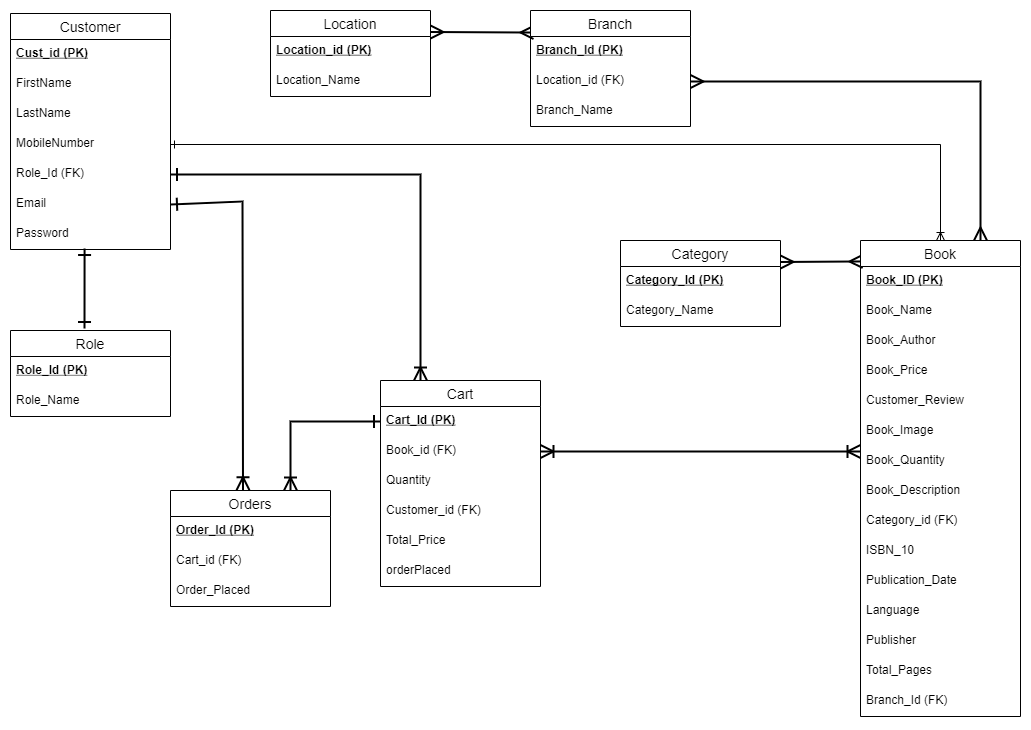

The diagram above was exported from draw.io. Its source (the exported page's mxGraphModel, read from the mxfile embedded in the PNG):
<mxGraphModel dx="1108" dy="460" grid="1" gridSize="10" guides="1" tooltips="1" connect="1" arrows="1" fold="1" page="1" pageScale="1" pageWidth="4681" pageHeight="3300" math="0" shadow="0">
  <root>
    <mxCell id="0" />
    <mxCell id="1" parent="0" />
    <mxCell id="dmhZjfHp18qPrnG-LM-o-1" value="Customer" style="swimlane;fontStyle=0;childLayout=stackLayout;horizontal=1;startSize=26;horizontalStack=0;resizeParent=1;resizeParentMax=0;resizeLast=0;collapsible=1;marginBottom=0;align=center;fontSize=14;" parent="1" vertex="1">
      <mxGeometry x="90" y="53" width="160" height="236" as="geometry">
        <mxRectangle x="90" y="50" width="90" height="26" as="alternateBounds" />
      </mxGeometry>
    </mxCell>
    <mxCell id="dmhZjfHp18qPrnG-LM-o-2" value="Cust_id (PK)" style="text;strokeColor=none;fillColor=none;spacingLeft=4;spacingRight=4;overflow=hidden;rotatable=0;points=[[0,0.5],[1,0.5]];portConstraint=eastwest;fontSize=12;fontStyle=5" parent="dmhZjfHp18qPrnG-LM-o-1" vertex="1">
      <mxGeometry y="26" width="160" height="30" as="geometry" />
    </mxCell>
    <mxCell id="dmhZjfHp18qPrnG-LM-o-3" value="FirstName" style="text;strokeColor=none;fillColor=none;spacingLeft=4;spacingRight=4;overflow=hidden;rotatable=0;points=[[0,0.5],[1,0.5]];portConstraint=eastwest;fontSize=12;" parent="dmhZjfHp18qPrnG-LM-o-1" vertex="1">
      <mxGeometry y="56" width="160" height="30" as="geometry" />
    </mxCell>
    <mxCell id="dmhZjfHp18qPrnG-LM-o-4" value="LastName" style="text;strokeColor=none;fillColor=none;spacingLeft=4;spacingRight=4;overflow=hidden;rotatable=0;points=[[0,0.5],[1,0.5]];portConstraint=eastwest;fontSize=12;" parent="dmhZjfHp18qPrnG-LM-o-1" vertex="1">
      <mxGeometry y="86" width="160" height="30" as="geometry" />
    </mxCell>
    <mxCell id="dmhZjfHp18qPrnG-LM-o-29" value="MobileNumber" style="text;strokeColor=none;fillColor=none;spacingLeft=4;spacingRight=4;overflow=hidden;rotatable=0;points=[[0,0.5],[1,0.5]];portConstraint=eastwest;fontSize=12;" parent="dmhZjfHp18qPrnG-LM-o-1" vertex="1">
      <mxGeometry y="116" width="160" height="30" as="geometry" />
    </mxCell>
    <mxCell id="dmhZjfHp18qPrnG-LM-o-30" value="Role_Id (FK)" style="text;strokeColor=none;fillColor=none;spacingLeft=4;spacingRight=4;overflow=hidden;rotatable=0;points=[[0,0.5],[1,0.5]];portConstraint=eastwest;fontSize=12;" parent="dmhZjfHp18qPrnG-LM-o-1" vertex="1">
      <mxGeometry y="146" width="160" height="30" as="geometry" />
    </mxCell>
    <mxCell id="dmhZjfHp18qPrnG-LM-o-31" value="Email" style="text;strokeColor=none;fillColor=none;spacingLeft=4;spacingRight=4;overflow=hidden;rotatable=0;points=[[0,0.5],[1,0.5]];portConstraint=eastwest;fontSize=12;" parent="dmhZjfHp18qPrnG-LM-o-1" vertex="1">
      <mxGeometry y="176" width="160" height="30" as="geometry" />
    </mxCell>
    <mxCell id="dmhZjfHp18qPrnG-LM-o-32" value="Password" style="text;strokeColor=none;fillColor=none;spacingLeft=4;spacingRight=4;overflow=hidden;rotatable=0;points=[[0,0.5],[1,0.5]];portConstraint=eastwest;fontSize=12;" parent="dmhZjfHp18qPrnG-LM-o-1" vertex="1">
      <mxGeometry y="206" width="160" height="30" as="geometry" />
    </mxCell>
    <mxCell id="dmhZjfHp18qPrnG-LM-o-51" style="edgeStyle=none;rounded=0;orthogonalLoop=1;jettySize=auto;html=1;exitX=1;exitY=0.25;exitDx=0;exitDy=0;startArrow=ERmany;startFill=0;endArrow=ERmany;endFill=0;entryX=0.019;entryY=0.19;entryDx=0;entryDy=0;entryPerimeter=0;strokeWidth=2;endSize=10;startSize=10;" parent="1" source="dmhZjfHp18qPrnG-LM-o-5" target="dmhZjfHp18qPrnG-LM-o-9" edge="1">
      <mxGeometry relative="1" as="geometry">
        <mxPoint x="587" y="72" as="targetPoint" />
      </mxGeometry>
    </mxCell>
    <mxCell id="dmhZjfHp18qPrnG-LM-o-5" value="Location" style="swimlane;fontStyle=0;childLayout=stackLayout;horizontal=1;startSize=26;horizontalStack=0;resizeParent=1;resizeParentMax=0;resizeLast=0;collapsible=1;marginBottom=0;align=center;fontSize=14;" parent="1" vertex="1">
      <mxGeometry x="350" y="50" width="160" height="86" as="geometry">
        <mxRectangle x="350" y="50" width="90" height="26" as="alternateBounds" />
      </mxGeometry>
    </mxCell>
    <mxCell id="dmhZjfHp18qPrnG-LM-o-6" value="Location_id (PK)" style="text;strokeColor=none;fillColor=none;spacingLeft=4;spacingRight=4;overflow=hidden;rotatable=0;points=[[0,0.5],[1,0.5]];portConstraint=eastwest;fontSize=12;fontStyle=5" parent="dmhZjfHp18qPrnG-LM-o-5" vertex="1">
      <mxGeometry y="26" width="160" height="30" as="geometry" />
    </mxCell>
    <mxCell id="dmhZjfHp18qPrnG-LM-o-7" value="Location_Name" style="text;strokeColor=none;fillColor=none;spacingLeft=4;spacingRight=4;overflow=hidden;rotatable=0;points=[[0,0.5],[1,0.5]];portConstraint=eastwest;fontSize=12;" parent="dmhZjfHp18qPrnG-LM-o-5" vertex="1">
      <mxGeometry y="56" width="160" height="30" as="geometry" />
    </mxCell>
    <mxCell id="dmhZjfHp18qPrnG-LM-o-9" value="Branch" style="swimlane;fontStyle=0;childLayout=stackLayout;horizontal=1;startSize=26;horizontalStack=0;resizeParent=1;resizeParentMax=0;resizeLast=0;collapsible=1;marginBottom=0;align=center;fontSize=14;" parent="1" vertex="1">
      <mxGeometry x="610" y="50" width="160" height="116" as="geometry">
        <mxRectangle x="590" y="50" width="80" height="26" as="alternateBounds" />
      </mxGeometry>
    </mxCell>
    <mxCell id="dmhZjfHp18qPrnG-LM-o-10" value="Branch_Id (PK)" style="text;strokeColor=none;fillColor=none;spacingLeft=4;spacingRight=4;overflow=hidden;rotatable=0;points=[[0,0.5],[1,0.5]];portConstraint=eastwest;fontSize=12;fontStyle=5" parent="dmhZjfHp18qPrnG-LM-o-9" vertex="1">
      <mxGeometry y="26" width="160" height="30" as="geometry" />
    </mxCell>
    <mxCell id="dmhZjfHp18qPrnG-LM-o-11" value="Location_id (FK)" style="text;strokeColor=none;fillColor=none;spacingLeft=4;spacingRight=4;overflow=hidden;rotatable=0;points=[[0,0.5],[1,0.5]];portConstraint=eastwest;fontSize=12;" parent="dmhZjfHp18qPrnG-LM-o-9" vertex="1">
      <mxGeometry y="56" width="160" height="30" as="geometry" />
    </mxCell>
    <mxCell id="dmhZjfHp18qPrnG-LM-o-12" value="Branch_Name" style="text;strokeColor=none;fillColor=none;spacingLeft=4;spacingRight=4;overflow=hidden;rotatable=0;points=[[0,0.5],[1,0.5]];portConstraint=eastwest;fontSize=12;" parent="dmhZjfHp18qPrnG-LM-o-9" vertex="1">
      <mxGeometry y="86" width="160" height="30" as="geometry" />
    </mxCell>
    <mxCell id="dmhZjfHp18qPrnG-LM-o-13" value="Role" style="swimlane;fontStyle=0;childLayout=stackLayout;horizontal=1;startSize=26;horizontalStack=0;resizeParent=1;resizeParentMax=0;resizeLast=0;collapsible=1;marginBottom=0;align=center;fontSize=14;" parent="1" vertex="1">
      <mxGeometry x="90" y="370" width="160" height="86" as="geometry">
        <mxRectangle x="90" y="370" width="60" height="26" as="alternateBounds" />
      </mxGeometry>
    </mxCell>
    <mxCell id="dmhZjfHp18qPrnG-LM-o-14" value="Role_Id (PK)" style="text;strokeColor=none;fillColor=none;spacingLeft=4;spacingRight=4;overflow=hidden;rotatable=0;points=[[0,0.5],[1,0.5]];portConstraint=eastwest;fontSize=12;fontStyle=5" parent="dmhZjfHp18qPrnG-LM-o-13" vertex="1">
      <mxGeometry y="26" width="160" height="30" as="geometry" />
    </mxCell>
    <mxCell id="dmhZjfHp18qPrnG-LM-o-15" value="Role_Name" style="text;strokeColor=none;fillColor=none;spacingLeft=4;spacingRight=4;overflow=hidden;rotatable=0;points=[[0,0.5],[1,0.5]];portConstraint=eastwest;fontSize=12;" parent="dmhZjfHp18qPrnG-LM-o-13" vertex="1">
      <mxGeometry y="56" width="160" height="30" as="geometry" />
    </mxCell>
    <mxCell id="dmhZjfHp18qPrnG-LM-o-52" style="edgeStyle=none;rounded=0;orthogonalLoop=1;jettySize=auto;html=1;exitX=1;exitY=0.25;exitDx=0;exitDy=0;entryX=0.013;entryY=0.044;entryDx=0;entryDy=0;entryPerimeter=0;startArrow=ERmany;startFill=0;endArrow=ERmany;endFill=0;startSize=10;endSize=10;strokeWidth=2;" parent="1" source="dmhZjfHp18qPrnG-LM-o-17" target="dmhZjfHp18qPrnG-LM-o-21" edge="1">
      <mxGeometry relative="1" as="geometry" />
    </mxCell>
    <mxCell id="dmhZjfHp18qPrnG-LM-o-17" value="Category" style="swimlane;fontStyle=0;childLayout=stackLayout;horizontal=1;startSize=26;horizontalStack=0;resizeParent=1;resizeParentMax=0;resizeLast=0;collapsible=1;marginBottom=0;align=center;fontSize=14;" parent="1" vertex="1">
      <mxGeometry x="700" y="280" width="160" height="86" as="geometry">
        <mxRectangle x="340" y="280" width="90" height="26" as="alternateBounds" />
      </mxGeometry>
    </mxCell>
    <mxCell id="dmhZjfHp18qPrnG-LM-o-18" value="Category_Id (PK)" style="text;strokeColor=none;fillColor=none;spacingLeft=4;spacingRight=4;overflow=hidden;rotatable=0;points=[[0,0.5],[1,0.5]];portConstraint=eastwest;fontSize=12;fontStyle=5" parent="dmhZjfHp18qPrnG-LM-o-17" vertex="1">
      <mxGeometry y="26" width="160" height="30" as="geometry" />
    </mxCell>
    <mxCell id="dmhZjfHp18qPrnG-LM-o-19" value="Category_Name" style="text;strokeColor=none;fillColor=none;spacingLeft=4;spacingRight=4;overflow=hidden;rotatable=0;points=[[0,0.5],[1,0.5]];portConstraint=eastwest;fontSize=12;" parent="dmhZjfHp18qPrnG-LM-o-17" vertex="1">
      <mxGeometry y="56" width="160" height="30" as="geometry" />
    </mxCell>
    <mxCell id="dmhZjfHp18qPrnG-LM-o-53" style="edgeStyle=none;rounded=0;orthogonalLoop=1;jettySize=auto;html=1;exitX=0.75;exitY=0;exitDx=0;exitDy=0;entryX=1;entryY=0.5;entryDx=0;entryDy=0;startArrow=ERmany;startFill=0;endArrow=ERmany;endFill=0;startSize=10;endSize=10;strokeWidth=2;" parent="1" source="dmhZjfHp18qPrnG-LM-o-21" target="dmhZjfHp18qPrnG-LM-o-11" edge="1">
      <mxGeometry relative="1" as="geometry">
        <Array as="points">
          <mxPoint x="1060" y="121" />
        </Array>
      </mxGeometry>
    </mxCell>
    <mxCell id="dmhZjfHp18qPrnG-LM-o-21" value="Book" style="swimlane;fontStyle=0;childLayout=stackLayout;horizontal=1;startSize=26;horizontalStack=0;resizeParent=1;resizeParentMax=0;resizeLast=0;collapsible=1;marginBottom=0;align=center;fontSize=14;" parent="1" vertex="1">
      <mxGeometry x="940" y="280" width="160" height="476" as="geometry">
        <mxRectangle x="560" y="280" width="60" height="26" as="alternateBounds" />
      </mxGeometry>
    </mxCell>
    <mxCell id="dmhZjfHp18qPrnG-LM-o-22" value="Book_ID (PK)" style="text;strokeColor=none;fillColor=none;spacingLeft=4;spacingRight=4;overflow=hidden;rotatable=0;points=[[0,0.5],[1,0.5]];portConstraint=eastwest;fontSize=12;fontStyle=5" parent="dmhZjfHp18qPrnG-LM-o-21" vertex="1">
      <mxGeometry y="26" width="160" height="30" as="geometry" />
    </mxCell>
    <mxCell id="dmhZjfHp18qPrnG-LM-o-23" value="Book_Name" style="text;strokeColor=none;fillColor=none;spacingLeft=4;spacingRight=4;overflow=hidden;rotatable=0;points=[[0,0.5],[1,0.5]];portConstraint=eastwest;fontSize=12;" parent="dmhZjfHp18qPrnG-LM-o-21" vertex="1">
      <mxGeometry y="56" width="160" height="30" as="geometry" />
    </mxCell>
    <mxCell id="dmhZjfHp18qPrnG-LM-o-24" value="Book_Author" style="text;strokeColor=none;fillColor=none;spacingLeft=4;spacingRight=4;overflow=hidden;rotatable=0;points=[[0,0.5],[1,0.5]];portConstraint=eastwest;fontSize=12;" parent="dmhZjfHp18qPrnG-LM-o-21" vertex="1">
      <mxGeometry y="86" width="160" height="30" as="geometry" />
    </mxCell>
    <mxCell id="dmhZjfHp18qPrnG-LM-o-33" value="Book_Price" style="text;strokeColor=none;fillColor=none;spacingLeft=4;spacingRight=4;overflow=hidden;rotatable=0;points=[[0,0.5],[1,0.5]];portConstraint=eastwest;fontSize=12;" parent="dmhZjfHp18qPrnG-LM-o-21" vertex="1">
      <mxGeometry y="116" width="160" height="30" as="geometry" />
    </mxCell>
    <mxCell id="dmhZjfHp18qPrnG-LM-o-34" value="Customer_Review" style="text;strokeColor=none;fillColor=none;spacingLeft=4;spacingRight=4;overflow=hidden;rotatable=0;points=[[0,0.5],[1,0.5]];portConstraint=eastwest;fontSize=12;" parent="dmhZjfHp18qPrnG-LM-o-21" vertex="1">
      <mxGeometry y="146" width="160" height="30" as="geometry" />
    </mxCell>
    <mxCell id="dmhZjfHp18qPrnG-LM-o-35" value="Book_Image" style="text;strokeColor=none;fillColor=none;spacingLeft=4;spacingRight=4;overflow=hidden;rotatable=0;points=[[0,0.5],[1,0.5]];portConstraint=eastwest;fontSize=12;" parent="dmhZjfHp18qPrnG-LM-o-21" vertex="1">
      <mxGeometry y="176" width="160" height="30" as="geometry" />
    </mxCell>
    <mxCell id="dmhZjfHp18qPrnG-LM-o-36" value="Book_Quantity" style="text;strokeColor=none;fillColor=none;spacingLeft=4;spacingRight=4;overflow=hidden;rotatable=0;points=[[0,0.5],[1,0.5]];portConstraint=eastwest;fontSize=12;" parent="dmhZjfHp18qPrnG-LM-o-21" vertex="1">
      <mxGeometry y="206" width="160" height="30" as="geometry" />
    </mxCell>
    <mxCell id="dmhZjfHp18qPrnG-LM-o-38" value="Book_Description" style="text;strokeColor=none;fillColor=none;spacingLeft=4;spacingRight=4;overflow=hidden;rotatable=0;points=[[0,0.5],[1,0.5]];portConstraint=eastwest;fontSize=12;" parent="dmhZjfHp18qPrnG-LM-o-21" vertex="1">
      <mxGeometry y="236" width="160" height="30" as="geometry" />
    </mxCell>
    <mxCell id="dmhZjfHp18qPrnG-LM-o-37" value="Category_id (FK)" style="text;strokeColor=none;fillColor=none;spacingLeft=4;spacingRight=4;overflow=hidden;rotatable=0;points=[[0,0.5],[1,0.5]];portConstraint=eastwest;fontSize=12;" parent="dmhZjfHp18qPrnG-LM-o-21" vertex="1">
      <mxGeometry y="266" width="160" height="30" as="geometry" />
    </mxCell>
    <mxCell id="dmhZjfHp18qPrnG-LM-o-39" value="ISBN_10" style="text;strokeColor=none;fillColor=none;spacingLeft=4;spacingRight=4;overflow=hidden;rotatable=0;points=[[0,0.5],[1,0.5]];portConstraint=eastwest;fontSize=12;" parent="dmhZjfHp18qPrnG-LM-o-21" vertex="1">
      <mxGeometry y="296" width="160" height="30" as="geometry" />
    </mxCell>
    <mxCell id="dmhZjfHp18qPrnG-LM-o-40" value="Publication_Date" style="text;strokeColor=none;fillColor=none;spacingLeft=4;spacingRight=4;overflow=hidden;rotatable=0;points=[[0,0.5],[1,0.5]];portConstraint=eastwest;fontSize=12;" parent="dmhZjfHp18qPrnG-LM-o-21" vertex="1">
      <mxGeometry y="326" width="160" height="30" as="geometry" />
    </mxCell>
    <mxCell id="dmhZjfHp18qPrnG-LM-o-41" value="Language" style="text;strokeColor=none;fillColor=none;spacingLeft=4;spacingRight=4;overflow=hidden;rotatable=0;points=[[0,0.5],[1,0.5]];portConstraint=eastwest;fontSize=12;" parent="dmhZjfHp18qPrnG-LM-o-21" vertex="1">
      <mxGeometry y="356" width="160" height="30" as="geometry" />
    </mxCell>
    <mxCell id="dmhZjfHp18qPrnG-LM-o-42" value="Publisher" style="text;strokeColor=none;fillColor=none;spacingLeft=4;spacingRight=4;overflow=hidden;rotatable=0;points=[[0,0.5],[1,0.5]];portConstraint=eastwest;fontSize=12;" parent="dmhZjfHp18qPrnG-LM-o-21" vertex="1">
      <mxGeometry y="386" width="160" height="30" as="geometry" />
    </mxCell>
    <mxCell id="dmhZjfHp18qPrnG-LM-o-43" value="Total_Pages" style="text;strokeColor=none;fillColor=none;spacingLeft=4;spacingRight=4;overflow=hidden;rotatable=0;points=[[0,0.5],[1,0.5]];portConstraint=eastwest;fontSize=12;" parent="dmhZjfHp18qPrnG-LM-o-21" vertex="1">
      <mxGeometry y="416" width="160" height="30" as="geometry" />
    </mxCell>
    <mxCell id="dmhZjfHp18qPrnG-LM-o-44" value="Branch_Id (FK)" style="text;strokeColor=none;fillColor=none;spacingLeft=4;spacingRight=4;overflow=hidden;rotatable=0;points=[[0,0.5],[1,0.5]];portConstraint=eastwest;fontSize=12;" parent="dmhZjfHp18qPrnG-LM-o-21" vertex="1">
      <mxGeometry y="446" width="160" height="30" as="geometry" />
    </mxCell>
    <mxCell id="dmhZjfHp18qPrnG-LM-o-25" value="Cart" style="swimlane;fontStyle=0;childLayout=stackLayout;horizontal=1;startSize=26;horizontalStack=0;resizeParent=1;resizeParentMax=0;resizeLast=0;collapsible=1;marginBottom=0;align=center;fontSize=14;" parent="1" vertex="1">
      <mxGeometry x="460" y="420" width="160" height="206" as="geometry">
        <mxRectangle x="790" y="280" width="60" height="26" as="alternateBounds" />
      </mxGeometry>
    </mxCell>
    <mxCell id="dmhZjfHp18qPrnG-LM-o-26" value="Cart_Id (PK)" style="text;strokeColor=none;fillColor=none;spacingLeft=4;spacingRight=4;overflow=hidden;rotatable=0;points=[[0,0.5],[1,0.5]];portConstraint=eastwest;fontSize=12;fontStyle=5" parent="dmhZjfHp18qPrnG-LM-o-25" vertex="1">
      <mxGeometry y="26" width="160" height="30" as="geometry" />
    </mxCell>
    <mxCell id="dmhZjfHp18qPrnG-LM-o-27" value="Book_id (FK)" style="text;strokeColor=none;fillColor=none;spacingLeft=4;spacingRight=4;overflow=hidden;rotatable=0;points=[[0,0.5],[1,0.5]];portConstraint=eastwest;fontSize=12;" parent="dmhZjfHp18qPrnG-LM-o-25" vertex="1">
      <mxGeometry y="56" width="160" height="30" as="geometry" />
    </mxCell>
    <mxCell id="dmhZjfHp18qPrnG-LM-o-28" value="Quantity" style="text;strokeColor=none;fillColor=none;spacingLeft=4;spacingRight=4;overflow=hidden;rotatable=0;points=[[0,0.5],[1,0.5]];portConstraint=eastwest;fontSize=12;" parent="dmhZjfHp18qPrnG-LM-o-25" vertex="1">
      <mxGeometry y="86" width="160" height="30" as="geometry" />
    </mxCell>
    <mxCell id="dmhZjfHp18qPrnG-LM-o-45" value="Customer_id (FK)" style="text;strokeColor=none;fillColor=none;spacingLeft=4;spacingRight=4;overflow=hidden;rotatable=0;points=[[0,0.5],[1,0.5]];portConstraint=eastwest;fontSize=12;" parent="dmhZjfHp18qPrnG-LM-o-25" vertex="1">
      <mxGeometry y="116" width="160" height="30" as="geometry" />
    </mxCell>
    <mxCell id="dmhZjfHp18qPrnG-LM-o-46" value="Total_Price" style="text;strokeColor=none;fillColor=none;spacingLeft=4;spacingRight=4;overflow=hidden;rotatable=0;points=[[0,0.5],[1,0.5]];portConstraint=eastwest;fontSize=12;" parent="dmhZjfHp18qPrnG-LM-o-25" vertex="1">
      <mxGeometry y="146" width="160" height="30" as="geometry" />
    </mxCell>
    <mxCell id="EnqZYFXdjTdmUVXeGlio-7" value="orderPlaced" style="text;strokeColor=none;fillColor=none;spacingLeft=4;spacingRight=4;overflow=hidden;rotatable=0;points=[[0,0.5],[1,0.5]];portConstraint=eastwest;fontSize=12;" parent="dmhZjfHp18qPrnG-LM-o-25" vertex="1">
      <mxGeometry y="176" width="160" height="30" as="geometry" />
    </mxCell>
    <mxCell id="dmhZjfHp18qPrnG-LM-o-50" value="" style="fontSize=12;html=1;endArrow=ERone;endFill=0;entryX=0.463;entryY=0.967;entryDx=0;entryDy=0;entryPerimeter=0;startArrow=ERone;startFill=0;strokeWidth=2;endSize=10;startSize=10;" parent="1" target="dmhZjfHp18qPrnG-LM-o-32" edge="1">
      <mxGeometry width="100" height="100" relative="1" as="geometry">
        <mxPoint x="164" y="368" as="sourcePoint" />
        <mxPoint x="220" y="290" as="targetPoint" />
      </mxGeometry>
    </mxCell>
    <mxCell id="dmhZjfHp18qPrnG-LM-o-54" style="edgeStyle=none;rounded=0;orthogonalLoop=1;jettySize=auto;html=1;exitX=1;exitY=0.5;exitDx=0;exitDy=0;entryX=0.25;entryY=0;entryDx=0;entryDy=0;startArrow=ERone;startFill=0;endArrow=ERoneToMany;endFill=0;startSize=10;endSize=10;strokeWidth=2;" parent="1" source="dmhZjfHp18qPrnG-LM-o-30" target="dmhZjfHp18qPrnG-LM-o-25" edge="1">
      <mxGeometry relative="1" as="geometry">
        <Array as="points">
          <mxPoint x="500" y="214" />
        </Array>
      </mxGeometry>
    </mxCell>
    <mxCell id="dmhZjfHp18qPrnG-LM-o-55" style="edgeStyle=none;rounded=0;orthogonalLoop=1;jettySize=auto;html=1;exitX=1;exitY=0.5;exitDx=0;exitDy=0;startArrow=ERoneToMany;startFill=0;endArrow=ERoneToMany;endFill=0;startSize=10;endSize=10;strokeWidth=2;jumpSize=5;" parent="1" source="dmhZjfHp18qPrnG-LM-o-27" edge="1">
      <mxGeometry relative="1" as="geometry">
        <mxPoint x="940" y="491" as="targetPoint" />
      </mxGeometry>
    </mxCell>
    <mxCell id="dmhZjfHp18qPrnG-LM-o-64" style="edgeStyle=none;rounded=0;jumpSize=5;orthogonalLoop=1;jettySize=auto;html=1;exitX=0.75;exitY=0;exitDx=0;exitDy=0;entryX=0;entryY=0.5;entryDx=0;entryDy=0;startArrow=ERoneToMany;startFill=0;endArrow=ERone;endFill=0;startSize=10;endSize=10;strokeWidth=2;" parent="1" source="dmhZjfHp18qPrnG-LM-o-56" target="dmhZjfHp18qPrnG-LM-o-26" edge="1">
      <mxGeometry relative="1" as="geometry">
        <Array as="points">
          <mxPoint x="370" y="461" />
        </Array>
      </mxGeometry>
    </mxCell>
    <mxCell id="dmhZjfHp18qPrnG-LM-o-56" value="Orders" style="swimlane;fontStyle=0;childLayout=stackLayout;horizontal=1;startSize=26;horizontalStack=0;resizeParent=1;resizeParentMax=0;resizeLast=0;collapsible=1;marginBottom=0;align=center;fontSize=14;" parent="1" vertex="1">
      <mxGeometry x="250" y="530" width="160" height="116" as="geometry">
        <mxRectangle x="790" y="280" width="60" height="26" as="alternateBounds" />
      </mxGeometry>
    </mxCell>
    <mxCell id="dmhZjfHp18qPrnG-LM-o-57" value="Order_Id (PK)" style="text;strokeColor=none;fillColor=none;spacingLeft=4;spacingRight=4;overflow=hidden;rotatable=0;points=[[0,0.5],[1,0.5]];portConstraint=eastwest;fontSize=12;fontStyle=5" parent="dmhZjfHp18qPrnG-LM-o-56" vertex="1">
      <mxGeometry y="26" width="160" height="30" as="geometry" />
    </mxCell>
    <mxCell id="dmhZjfHp18qPrnG-LM-o-58" value="Cart_id (FK)" style="text;strokeColor=none;fillColor=none;spacingLeft=4;spacingRight=4;overflow=hidden;rotatable=0;points=[[0,0.5],[1,0.5]];portConstraint=eastwest;fontSize=12;" parent="dmhZjfHp18qPrnG-LM-o-56" vertex="1">
      <mxGeometry y="56" width="160" height="30" as="geometry" />
    </mxCell>
    <mxCell id="dmhZjfHp18qPrnG-LM-o-62" value="Order_Placed" style="text;strokeColor=none;fillColor=none;spacingLeft=4;spacingRight=4;overflow=hidden;rotatable=0;points=[[0,0.5],[1,0.5]];portConstraint=eastwest;fontSize=12;" parent="dmhZjfHp18qPrnG-LM-o-56" vertex="1">
      <mxGeometry y="86" width="160" height="30" as="geometry" />
    </mxCell>
    <mxCell id="dmhZjfHp18qPrnG-LM-o-63" style="edgeStyle=none;rounded=0;jumpSize=5;orthogonalLoop=1;jettySize=auto;html=1;exitX=1;exitY=0.5;exitDx=0;exitDy=0;entryX=0.453;entryY=-0.002;entryDx=0;entryDy=0;entryPerimeter=0;startArrow=ERone;startFill=0;endArrow=ERoneToMany;endFill=0;startSize=10;endSize=10;strokeWidth=2;" parent="1" source="dmhZjfHp18qPrnG-LM-o-31" target="dmhZjfHp18qPrnG-LM-o-56" edge="1">
      <mxGeometry relative="1" as="geometry">
        <Array as="points">
          <mxPoint x="322" y="241" />
        </Array>
      </mxGeometry>
    </mxCell>
    <mxCell id="OnX1Wwrhfgx_LhV9au_q-1" style="edgeStyle=orthogonalEdgeStyle;rounded=0;orthogonalLoop=1;jettySize=auto;html=1;exitX=1;exitY=0.5;exitDx=0;exitDy=0;entryX=0.5;entryY=0;entryDx=0;entryDy=0;startArrow=ERone;startFill=0;endArrow=ERoneToMany;endFill=0;" edge="1" parent="1" source="dmhZjfHp18qPrnG-LM-o-29" target="dmhZjfHp18qPrnG-LM-o-21">
      <mxGeometry relative="1" as="geometry" />
    </mxCell>
  </root>
</mxGraphModel>